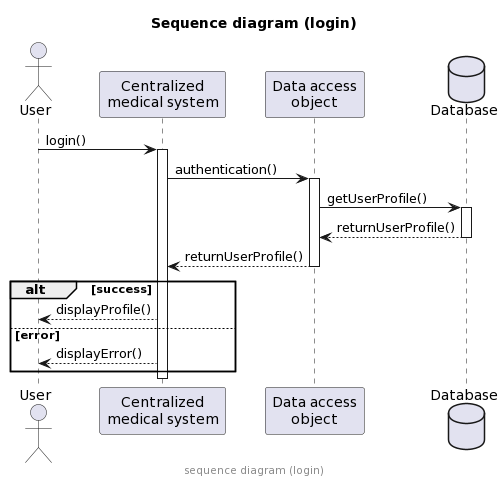

The diagram above was rendered by PlantUML. Its source (embedded in the PNG):
@startuml
'!include common.style
'DOCUMENTATION
'PLANTUML : https://plantuml.com/fr/sequence-diagram
title Sequence diagram (login)
center footer sequence diagram (login)
actor "User" as U
participant "Centralized\nmedical system" as S
participant "Data access\nobject" as D
database Database as DB

U -> S: login()
activate S
S -> D: authentication()
activate D
D -> DB: getUserProfile()
activate DB
D <-- DB:returnUserProfile()
deactivate DB
D --> S: returnUserProfile()
deactivate D
alt success
    S --> U: displayProfile()
else error
    deactivate D
    S --> U: displayError()
end

deactivate S
@enduml